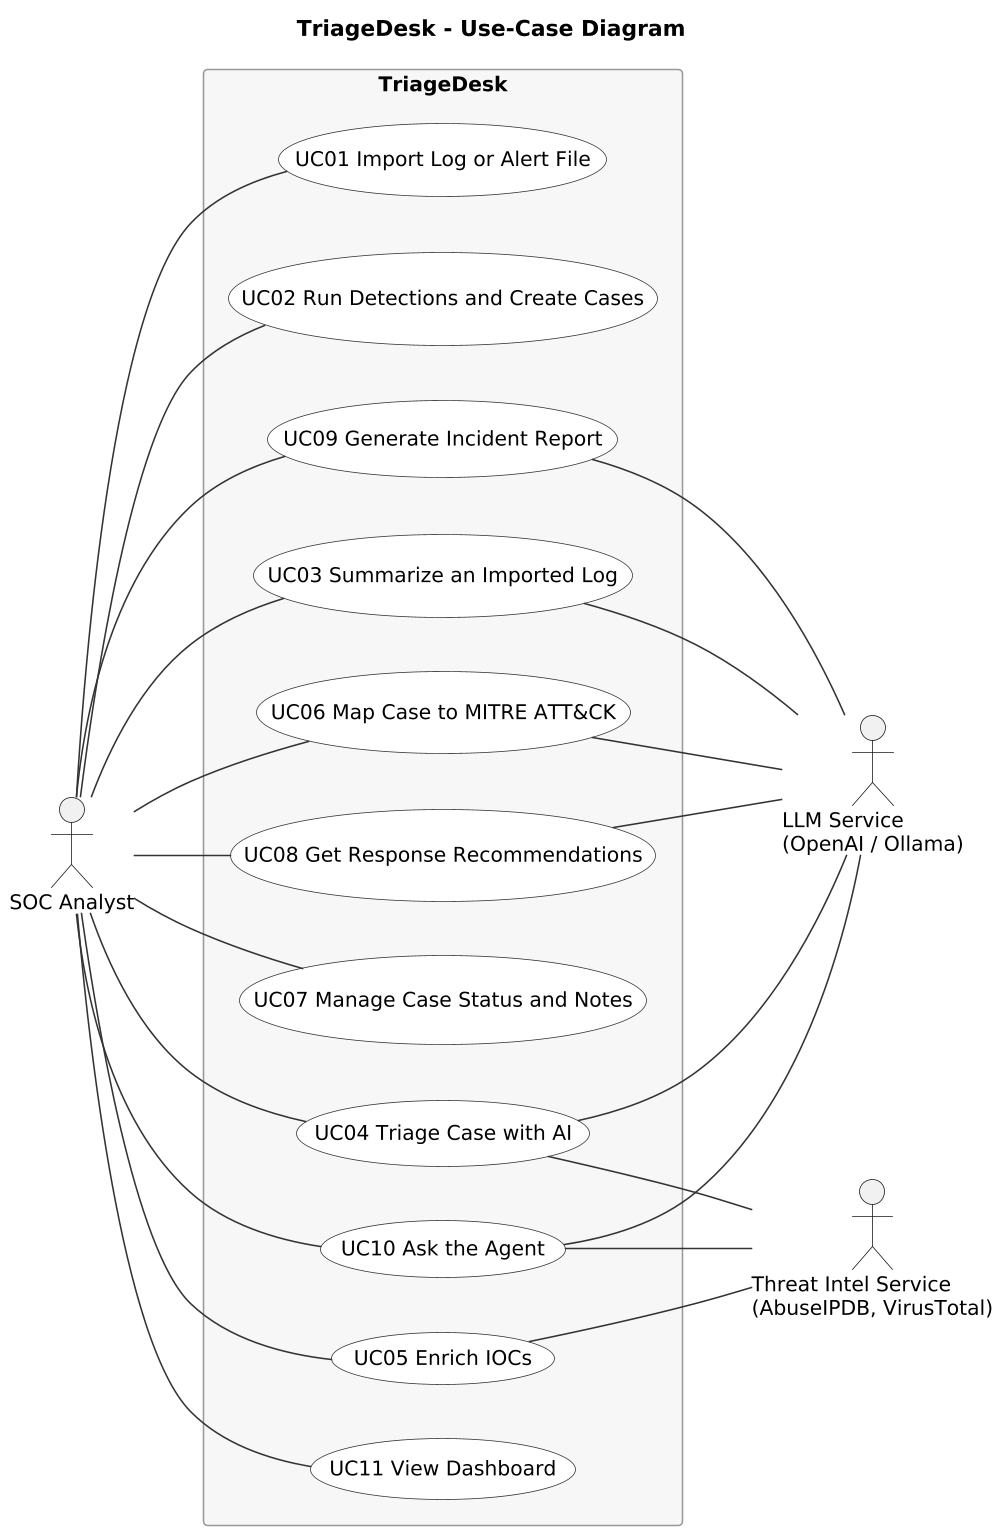

The diagram above was rendered by PlantUML. Its source (embedded in the PNG):
@startuml
skinparam dpi 150
skinparam shadowing false
skinparam defaultFontName Arial
skinparam defaultFontSize 13
skinparam usecase {
  BackgroundColor #FFFFFF
  BorderColor #333333
  ArrowColor #333333
}
skinparam rectangle {
  BackgroundColor #F7F7F7
  BorderColor #999999
}
left to right direction
title TriageDesk - Use-Case Diagram
actor "SOC Analyst" as Analyst
actor "LLM Service\n(OpenAI / Ollama)" as LLM
actor "Threat Intel Service\n(AbuseIPDB, VirusTotal)" as TI
rectangle "TriageDesk" {
  usecase "UC01 Import Log or Alert File" as UC01
  usecase "UC02 Run Detections and Create Cases" as UC02
  usecase "UC03 Summarize an Imported Log" as UC03
  usecase "UC04 Triage Case with AI" as UC04
  usecase "UC05 Enrich IOCs" as UC05
  usecase "UC06 Map Case to MITRE ATT&CK" as UC06
  usecase "UC07 Manage Case Status and Notes" as UC07
  usecase "UC08 Get Response Recommendations" as UC08
  usecase "UC09 Generate Incident Report" as UC09
  usecase "UC10 Ask the Agent" as UC10
  usecase "UC11 View Dashboard" as UC11
}
Analyst -- UC01
Analyst -- UC02
Analyst -- UC03
Analyst -- UC04
Analyst -- UC05
Analyst -- UC06
Analyst -- UC07
Analyst -- UC08
Analyst -- UC09
Analyst -- UC10
Analyst -- UC11
UC03 -- LLM
UC04 -- LLM
UC06 -- LLM
UC08 -- LLM
UC09 -- LLM
UC10 -- LLM
UC04 -- TI
UC05 -- TI
UC10 -- TI
@enduml